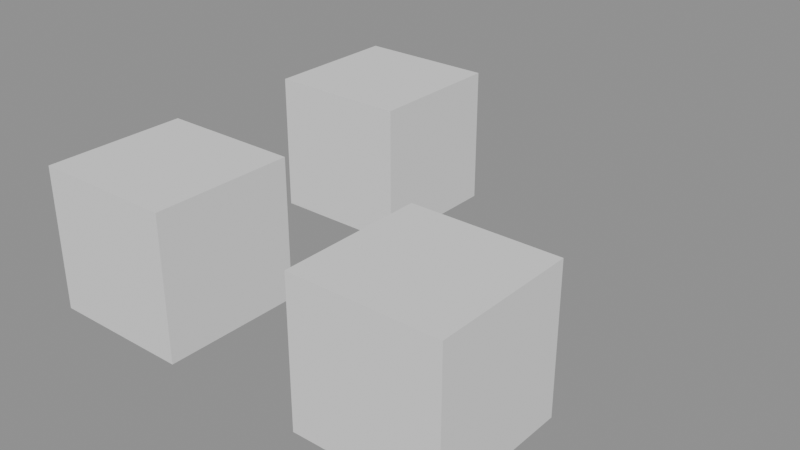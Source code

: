 # Source: collections_instancing.blend  (saved by Blender 5.2.44; exported with 4.5.12 LTS)
import bpy
from mathutils import Matrix  # noqa: F401  (used for matrix-valued properties, if any)

bpy.ops.wm.read_factory_settings(use_empty=True)
scene = bpy.context.scene
scene.name = 'Scene'

# ---- collections
col_root = bpy.data.collections.new('Root'); scene.collection.children.link(col_root)
col_groupa = bpy.data.collections.new('GroupA'); col_root.children.link(col_groupa)
col_groupb = bpy.data.collections.new('GroupB'); col_root.children.link(col_groupb)

# ---- meshes
me_a1mesh = bpy.data.meshes.new('A1Mesh')
me_a1mesh.from_pydata([(-0.5, -0.5, -0.5), (-0.5, -0.5, 0.5), (-0.5, 0.5, -0.5), (-0.5, 0.5, 0.5), (0.5, -0.5, -0.5), (0.5, -0.5, 0.5), (0.5, 0.5, -0.5), (0.5, 0.5, 0.5)], [], [(0, 1, 3, 2), (2, 3, 7, 6), (6, 7, 5, 4), (4, 5, 1, 0), (2, 6, 4, 0), (7, 3, 1, 5)])
me_a1mesh.update()
me_a2mesh = bpy.data.meshes.new('A2Mesh')
me_a2mesh.from_pydata([(-0.5, -0.5, -0.5), (-0.5, -0.5, 0.5), (-0.5, 0.5, -0.5), (-0.5, 0.5, 0.5), (0.5, -0.5, -0.5), (0.5, -0.5, 0.5), (0.5, 0.5, -0.5), (0.5, 0.5, 0.5)], [], [(0, 1, 3, 2), (2, 3, 7, 6), (6, 7, 5, 4), (4, 5, 1, 0), (2, 6, 4, 0), (7, 3, 1, 5)])
me_a2mesh.update()
me_b1mesh = bpy.data.meshes.new('B1Mesh')
me_b1mesh.from_pydata([(-0.5, -0.5, -0.5), (-0.5, -0.5, 0.5), (-0.5, 0.5, -0.5), (-0.5, 0.5, 0.5), (0.5, -0.5, -0.5), (0.5, -0.5, 0.5), (0.5, 0.5, -0.5), (0.5, 0.5, 0.5)], [], [(0, 1, 3, 2), (2, 3, 7, 6), (6, 7, 5, 4), (4, 5, 1, 0), (2, 6, 4, 0), (7, 3, 1, 5)])
me_b1mesh.update()

# ---- objects
ob_a1 = bpy.data.objects.new('A1', me_a1mesh)
ob_a2 = bpy.data.objects.new('A2', me_a2mesh)
ob_b1 = bpy.data.objects.new('B1', me_b1mesh)
ob_groupa_instance = bpy.data.objects.new('GroupA_Instance', None)

# ---- transforms, parenting, visibility, modifiers, constraints
ob_a1.location = (0.0, 0.0, 0.0)
ob_a2.location = (2.0, 0.0, 0.0)
ob_b1.location = (0.0, 2.0, 0.0)
ob_groupa_instance.location = (0.0, -4.0, 0.0)
ob_groupa_instance.instance_type = 'COLLECTION'
ob_groupa_instance.instance_collection = col_groupa

# ---- collection membership
col_groupa.objects.link(ob_a1)
col_groupa.objects.link(ob_a2)
col_groupb.objects.link(ob_b1)
col_groupb.objects.link(ob_groupa_instance)

# ---- scene / render settings (as saved in the file)
scene.frame_start = 1; scene.frame_end = 250; scene.frame_set(1)
scene.render.engine = 'BLENDER_EEVEE_NEXT'
scene.render.bake_bias = 0.0
scene.render.bake_samples = 0
scene.render.compositor_device = 'GPU'
scene.eevee.use_volume_custom_range = False
scene.eevee.fast_gi_thickness_near = 0.1
scene.eevee.fast_gi_thickness_far = 0.0
scene.eevee.ray_tracing_options.screen_trace_thickness = 0.1
bpy.context.view_layer.update()

# ---- added for rendering (the .blend has no active camera and no usable light): camera, sun + grey world if the file has none
cam_auto = bpy.data.cameras.new('AutoCamera')
cam_auto.lens = 50.0
cam_auto.sensor_width = 36.0
cam_auto.clip_end = 1000.0
ob_auto_camera = bpy.data.objects.new('AutoCamera', cam_auto)
scene.collection.objects.link(ob_auto_camera)
ob_auto_camera.location = (5.03296, -3.83955, 3.22637)
ob_auto_camera.rotation_euler = (1.09748, -7.21219e-08, 0.694738)
scene.camera = ob_auto_camera
light_auto_sun = bpy.data.lights.new('AutoSun', 'SUN')
light_auto_sun.energy = 3.0
light_auto_sun.angle = 0.0523599
ob_auto_sun = bpy.data.objects.new('AutoSun', light_auto_sun)
scene.collection.objects.link(ob_auto_sun)
ob_auto_sun.rotation_euler = (0.872665, 0.174533, 0.523599)
if scene.world is None:
    world_auto = bpy.data.worlds.new('AutoWorld')
    world_auto.color = (0.3, 0.3, 0.3)
    scene.world = world_auto
bpy.context.view_layer.update()

